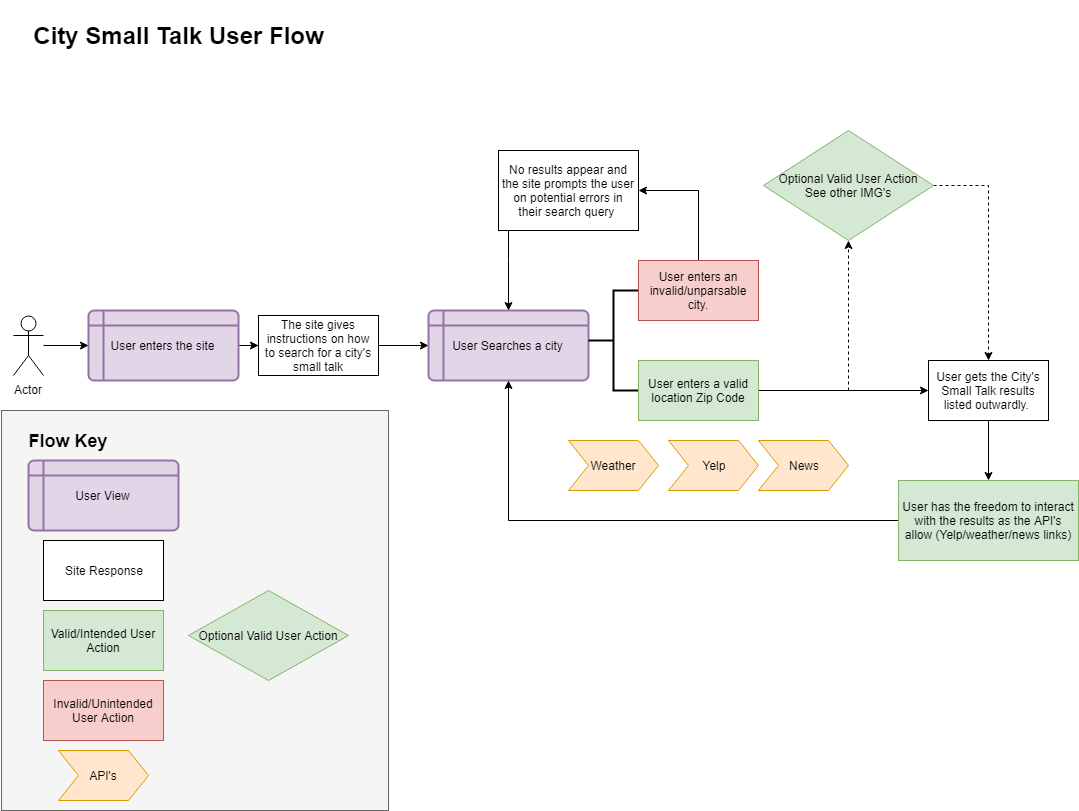

The diagram above was exported from draw.io. Its source (the exported page's mxGraphModel, read from the mxfile embedded in the PNG):
<mxGraphModel dx="2034" dy="1075" grid="1" gridSize="10" guides="1" tooltips="1" connect="1" arrows="1" fold="1" page="1" pageScale="1" pageWidth="1100" pageHeight="850" background="#ffffff" math="0" shadow="0">
  <root>
    <mxCell id="0" />
    <mxCell id="1" parent="0" />
    <mxCell id="Di1X4hotQB0dHaFeq8cK-40" value="" style="rounded=0;whiteSpace=wrap;html=1;fillColor=#f5f5f5;strokeColor=#666666;fontColor=#333333;" parent="1" vertex="1">
      <mxGeometry x="3" y="440" width="387" height="400" as="geometry" />
    </mxCell>
    <mxCell id="Di1X4hotQB0dHaFeq8cK-10" style="edgeStyle=orthogonalEdgeStyle;rounded=0;orthogonalLoop=1;jettySize=auto;html=1;" parent="1" source="Di1X4hotQB0dHaFeq8cK-8" target="Di1X4hotQB0dHaFeq8cK-9" edge="1">
      <mxGeometry relative="1" as="geometry" />
    </mxCell>
    <mxCell id="Di1X4hotQB0dHaFeq8cK-8" value="User enters the site" style="shape=internalStorage;whiteSpace=wrap;html=1;dx=15;dy=15;rounded=1;arcSize=8;strokeWidth=2;fillColor=#e1d5e7;strokeColor=#9673a6;" parent="1" vertex="1">
      <mxGeometry x="90" y="340" width="150" height="70" as="geometry" />
    </mxCell>
    <mxCell id="Di1X4hotQB0dHaFeq8cK-13" style="edgeStyle=orthogonalEdgeStyle;rounded=0;orthogonalLoop=1;jettySize=auto;html=1;entryX=0;entryY=0.5;entryDx=0;entryDy=0;" parent="1" source="Di1X4hotQB0dHaFeq8cK-9" target="Di1X4hotQB0dHaFeq8cK-11" edge="1">
      <mxGeometry relative="1" as="geometry" />
    </mxCell>
    <mxCell id="Di1X4hotQB0dHaFeq8cK-9" value="The site gives instructions on how to search for a city's small talk" style="rounded=0;whiteSpace=wrap;html=1;" parent="1" vertex="1">
      <mxGeometry x="260" y="345" width="120" height="60" as="geometry" />
    </mxCell>
    <mxCell id="Di1X4hotQB0dHaFeq8cK-11" value="User Searches a city" style="shape=internalStorage;whiteSpace=wrap;html=1;dx=15;dy=15;rounded=1;arcSize=8;strokeWidth=2;fillColor=#e1d5e7;strokeColor=#9673a6;" parent="1" vertex="1">
      <mxGeometry x="430" y="340" width="160" height="70" as="geometry" />
    </mxCell>
    <mxCell id="Di1X4hotQB0dHaFeq8cK-14" value="" style="strokeWidth=2;html=1;shape=mxgraph.flowchart.annotation_2;align=left;pointerEvents=1" parent="1" vertex="1">
      <mxGeometry x="590" y="320" width="50" height="100" as="geometry" />
    </mxCell>
    <mxCell id="Di1X4hotQB0dHaFeq8cK-18" style="edgeStyle=orthogonalEdgeStyle;rounded=0;orthogonalLoop=1;jettySize=auto;html=1;entryX=1;entryY=0.5;entryDx=0;entryDy=0;" parent="1" source="Di1X4hotQB0dHaFeq8cK-16" target="Di1X4hotQB0dHaFeq8cK-17" edge="1">
      <mxGeometry relative="1" as="geometry" />
    </mxCell>
    <mxCell id="Di1X4hotQB0dHaFeq8cK-16" value="User enters an invalid/unparsable city." style="rounded=0;whiteSpace=wrap;html=1;fillColor=#f8cecc;strokeColor=#b85450;" parent="1" vertex="1">
      <mxGeometry x="640" y="290" width="120" height="60" as="geometry" />
    </mxCell>
    <mxCell id="Di1X4hotQB0dHaFeq8cK-19" style="edgeStyle=orthogonalEdgeStyle;rounded=0;orthogonalLoop=1;jettySize=auto;html=1;entryX=0.5;entryY=0;entryDx=0;entryDy=0;" parent="1" source="Di1X4hotQB0dHaFeq8cK-17" target="Di1X4hotQB0dHaFeq8cK-11" edge="1">
      <mxGeometry relative="1" as="geometry">
        <Array as="points">
          <mxPoint x="510" y="290" />
          <mxPoint x="510" y="290" />
        </Array>
      </mxGeometry>
    </mxCell>
    <mxCell id="Di1X4hotQB0dHaFeq8cK-17" value="No results appear and the site prompts the user on potential errors in their search query&amp;nbsp;" style="rounded=0;whiteSpace=wrap;html=1;" parent="1" vertex="1">
      <mxGeometry x="500" y="180" width="140" height="80" as="geometry" />
    </mxCell>
    <mxCell id="Di1X4hotQB0dHaFeq8cK-22" style="edgeStyle=orthogonalEdgeStyle;rounded=0;orthogonalLoop=1;jettySize=auto;html=1;entryX=0;entryY=0.5;entryDx=0;entryDy=0;" parent="1" source="Di1X4hotQB0dHaFeq8cK-20" target="Di1X4hotQB0dHaFeq8cK-21" edge="1">
      <mxGeometry relative="1" as="geometry" />
    </mxCell>
    <mxCell id="Di1X4hotQB0dHaFeq8cK-37" style="edgeStyle=orthogonalEdgeStyle;rounded=0;orthogonalLoop=1;jettySize=auto;html=1;dashed=1;" parent="1" source="Di1X4hotQB0dHaFeq8cK-20" edge="1">
      <mxGeometry relative="1" as="geometry">
        <Array as="points">
          <mxPoint x="850" y="420" />
        </Array>
        <mxPoint x="850.2941176470588" y="269.8345588235295" as="targetPoint" />
      </mxGeometry>
    </mxCell>
    <mxCell id="Di1X4hotQB0dHaFeq8cK-20" value="User enters a valid location Zip Code" style="rounded=0;whiteSpace=wrap;html=1;fillColor=#d5e8d4;strokeColor=#82b366;" parent="1" vertex="1">
      <mxGeometry x="640" y="390" width="120" height="60" as="geometry" />
    </mxCell>
    <mxCell id="Di1X4hotQB0dHaFeq8cK-24" style="edgeStyle=orthogonalEdgeStyle;rounded=0;orthogonalLoop=1;jettySize=auto;html=1;entryX=0.5;entryY=0;entryDx=0;entryDy=0;" parent="1" source="Di1X4hotQB0dHaFeq8cK-21" target="Di1X4hotQB0dHaFeq8cK-23" edge="1">
      <mxGeometry relative="1" as="geometry" />
    </mxCell>
    <mxCell id="Di1X4hotQB0dHaFeq8cK-21" value="User gets the City's Small Talk results listed outwardly.&amp;nbsp;" style="rounded=0;whiteSpace=wrap;html=1;" parent="1" vertex="1">
      <mxGeometry x="930" y="390" width="120" height="60" as="geometry" />
    </mxCell>
    <mxCell id="Di1X4hotQB0dHaFeq8cK-25" style="edgeStyle=orthogonalEdgeStyle;rounded=0;orthogonalLoop=1;jettySize=auto;html=1;entryX=0.5;entryY=1;entryDx=0;entryDy=0;" parent="1" source="Di1X4hotQB0dHaFeq8cK-23" target="Di1X4hotQB0dHaFeq8cK-11" edge="1">
      <mxGeometry relative="1" as="geometry" />
    </mxCell>
    <mxCell id="Di1X4hotQB0dHaFeq8cK-23" value="User has the freedom to interact with the results as the API's allow (Yelp/weather/news links)" style="rounded=0;whiteSpace=wrap;html=1;fillColor=#d5e8d4;strokeColor=#82b366;" parent="1" vertex="1">
      <mxGeometry x="900" y="510" width="180" height="80" as="geometry" />
    </mxCell>
    <mxCell id="Di1X4hotQB0dHaFeq8cK-26" value="User View" style="shape=internalStorage;whiteSpace=wrap;html=1;dx=15;dy=15;rounded=1;arcSize=8;strokeWidth=2;fillColor=#e1d5e7;strokeColor=#9673a6;" parent="1" vertex="1">
      <mxGeometry x="30" y="490" width="150" height="70" as="geometry" />
    </mxCell>
    <mxCell id="Di1X4hotQB0dHaFeq8cK-27" value="Valid/Intended User Action" style="rounded=0;whiteSpace=wrap;html=1;fillColor=#d5e8d4;strokeColor=#82b366;" parent="1" vertex="1">
      <mxGeometry x="45" y="640" width="120" height="60" as="geometry" />
    </mxCell>
    <mxCell id="Di1X4hotQB0dHaFeq8cK-28" value="Invalid/Unintended User Action" style="rounded=0;whiteSpace=wrap;html=1;fillColor=#f8cecc;strokeColor=#b85450;" parent="1" vertex="1">
      <mxGeometry x="45" y="710" width="120" height="60" as="geometry" />
    </mxCell>
    <mxCell id="Di1X4hotQB0dHaFeq8cK-29" value="Site Response" style="rounded=0;whiteSpace=wrap;html=1;" parent="1" vertex="1">
      <mxGeometry x="45" y="570" width="120" height="60" as="geometry" />
    </mxCell>
    <mxCell id="Di1X4hotQB0dHaFeq8cK-30" value="API's" style="shape=step;perimeter=stepPerimeter;whiteSpace=wrap;html=1;fixedSize=1;fillColor=#ffe6cc;strokeColor=#d79b00;" parent="1" vertex="1">
      <mxGeometry x="60" y="780" width="90" height="50" as="geometry" />
    </mxCell>
    <mxCell id="Di1X4hotQB0dHaFeq8cK-31" value="Yelp" style="shape=step;perimeter=stepPerimeter;whiteSpace=wrap;html=1;fixedSize=1;fillColor=#ffe6cc;strokeColor=#d79b00;" parent="1" vertex="1">
      <mxGeometry x="670" y="470" width="90" height="50" as="geometry" />
    </mxCell>
    <mxCell id="Di1X4hotQB0dHaFeq8cK-32" value="News" style="shape=step;perimeter=stepPerimeter;whiteSpace=wrap;html=1;fixedSize=1;fillColor=#ffe6cc;strokeColor=#d79b00;" parent="1" vertex="1">
      <mxGeometry x="760" y="470" width="90" height="50" as="geometry" />
    </mxCell>
    <mxCell id="Di1X4hotQB0dHaFeq8cK-33" value="Weather" style="shape=step;perimeter=stepPerimeter;whiteSpace=wrap;html=1;fixedSize=1;fillColor=#ffe6cc;strokeColor=#d79b00;" parent="1" vertex="1">
      <mxGeometry x="570" y="470" width="90" height="50" as="geometry" />
    </mxCell>
    <mxCell id="Di1X4hotQB0dHaFeq8cK-35" value="Optional Valid User Action" style="rhombus;whiteSpace=wrap;html=1;fillColor=#d5e8d4;strokeColor=#82b366;" parent="1" vertex="1">
      <mxGeometry x="190" y="620" width="160" height="90" as="geometry" />
    </mxCell>
    <mxCell id="Di1X4hotQB0dHaFeq8cK-38" style="edgeStyle=orthogonalEdgeStyle;rounded=0;orthogonalLoop=1;jettySize=auto;html=1;dashed=1;entryX=0.5;entryY=0;entryDx=0;entryDy=0;exitX=1;exitY=0.5;exitDx=0;exitDy=0;" parent="1" source="cci9esi9-u2q-fIRjvDj-2" target="Di1X4hotQB0dHaFeq8cK-21" edge="1">
      <mxGeometry relative="1" as="geometry">
        <mxPoint x="990" y="380" as="targetPoint" />
        <Array as="points">
          <mxPoint x="990" y="215" />
        </Array>
        <mxPoint x="929.8954248366015" y="224.9411764705883" as="sourcePoint" />
      </mxGeometry>
    </mxCell>
    <mxCell id="Di1X4hotQB0dHaFeq8cK-39" value="&lt;h1&gt;City Small Talk User Flow&lt;/h1&gt;" style="text;html=1;strokeColor=none;fillColor=none;align=center;verticalAlign=middle;whiteSpace=wrap;rounded=0;" parent="1" vertex="1">
      <mxGeometry x="2.5" y="30" width="355" height="70" as="geometry" />
    </mxCell>
    <mxCell id="Di1X4hotQB0dHaFeq8cK-42" style="edgeStyle=orthogonalEdgeStyle;rounded=0;orthogonalLoop=1;jettySize=auto;html=1;" parent="1" source="Di1X4hotQB0dHaFeq8cK-41" target="Di1X4hotQB0dHaFeq8cK-8" edge="1">
      <mxGeometry relative="1" as="geometry" />
    </mxCell>
    <mxCell id="Di1X4hotQB0dHaFeq8cK-41" value="Actor" style="shape=umlActor;verticalLabelPosition=bottom;labelBackgroundColor=#ffffff;verticalAlign=top;html=1;outlineConnect=0;" parent="1" vertex="1">
      <mxGeometry x="15" y="345" width="30" height="60" as="geometry" />
    </mxCell>
    <mxCell id="Di1X4hotQB0dHaFeq8cK-45" value="&lt;h2&gt;Flow Key&lt;/h2&gt;" style="text;html=1;strokeColor=none;fillColor=none;align=center;verticalAlign=middle;whiteSpace=wrap;rounded=0;" parent="1" vertex="1">
      <mxGeometry x="20" y="460" width="100" height="20" as="geometry" />
    </mxCell>
    <mxCell id="cci9esi9-u2q-fIRjvDj-2" value="Optional Valid User Action&lt;br&gt;See other IMG's&lt;br&gt;" style="rhombus;whiteSpace=wrap;html=1;fillColor=#d5e8d4;strokeColor=#82b366;" vertex="1" parent="1">
      <mxGeometry x="765" y="160" width="170" height="110" as="geometry" />
    </mxCell>
  </root>
</mxGraphModel>